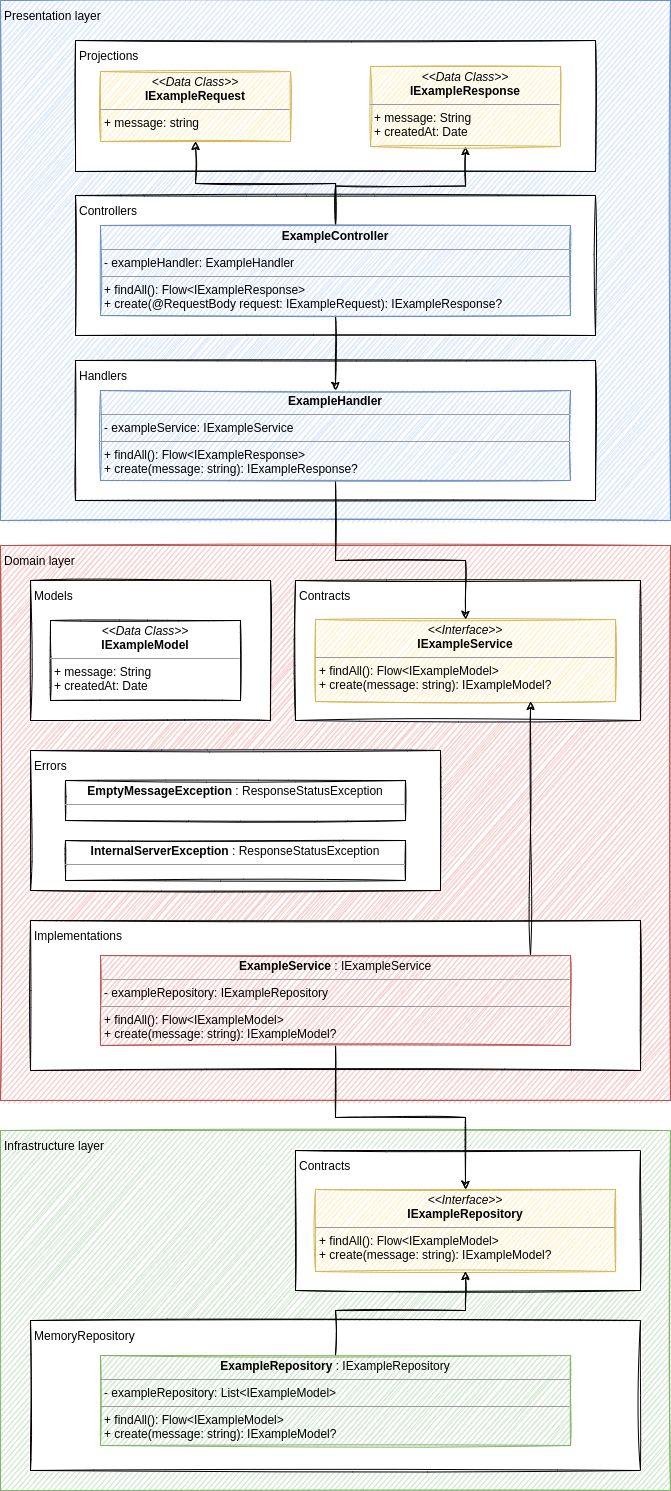

The diagram above was exported from draw.io. Its source (the exported page's mxGraphModel, read from the mxfile embedded in the PNG):
<mxGraphModel dx="2205" dy="1906" grid="1" gridSize="10" guides="1" tooltips="1" connect="1" arrows="1" fold="1" page="1" pageScale="1" pageWidth="850" pageHeight="1100" math="0" shadow="0">
  <root>
    <mxCell id="0" />
    <mxCell id="1" parent="0" />
    <mxCell id="qTKM-U8d62focjvoxIFi-1" value="Presentation layer" style="rounded=0;whiteSpace=wrap;html=1;align=left;verticalAlign=top;sketch=1;spacingTop=2;spacingLeft=2;spacingBottom=2;spacingRight=2;fillColor=#dae8fc;strokeColor=#6c8ebf;" parent="1" vertex="1">
      <mxGeometry x="-330" y="-120" width="670" height="520" as="geometry" />
    </mxCell>
    <mxCell id="qTKM-U8d62focjvoxIFi-12" value="Controllers" style="rounded=0;whiteSpace=wrap;html=1;align=left;verticalAlign=top;sketch=1;spacingTop=2;spacingLeft=2;spacingBottom=2;spacingRight=2;" parent="1" vertex="1">
      <mxGeometry x="-255" y="75" width="520" height="140" as="geometry" />
    </mxCell>
    <mxCell id="HZPg1lP6QJwua9bE1tuB-1" value="Handlers" style="rounded=0;whiteSpace=wrap;html=1;align=left;verticalAlign=top;sketch=1;spacingTop=2;spacingLeft=2;spacingBottom=2;spacingRight=2;" parent="1" vertex="1">
      <mxGeometry x="-255" y="240" width="520" height="140" as="geometry" />
    </mxCell>
    <mxCell id="qTKM-U8d62focjvoxIFi-4" value="Infrastructure layer" style="rounded=0;whiteSpace=wrap;html=1;align=left;verticalAlign=top;sketch=1;spacingTop=2;spacingLeft=2;spacingBottom=2;spacingRight=2;fillColor=#d5e8d4;strokeColor=#82b366;" parent="1" vertex="1">
      <mxGeometry x="-330" y="1010" width="670" height="360" as="geometry" />
    </mxCell>
    <mxCell id="qTKM-U8d62focjvoxIFi-27" value="Contracts" style="rounded=0;whiteSpace=wrap;html=1;align=left;verticalAlign=top;sketch=1;spacingTop=2;spacingLeft=2;spacingBottom=2;spacingRight=2;" parent="1" vertex="1">
      <mxGeometry x="-35" y="1030" width="345" height="140" as="geometry" />
    </mxCell>
    <mxCell id="qTKM-U8d62focjvoxIFi-3" value="Domain layer" style="rounded=0;whiteSpace=wrap;html=1;align=left;verticalAlign=top;sketch=1;spacingTop=2;spacingLeft=2;spacingBottom=2;spacingRight=2;fillColor=#f8cecc;strokeColor=#b85450;" parent="1" vertex="1">
      <mxGeometry x="-330" y="425" width="670" height="555" as="geometry" />
    </mxCell>
    <mxCell id="qTKM-U8d62focjvoxIFi-19" value="Implementations" style="rounded=0;whiteSpace=wrap;html=1;align=left;verticalAlign=top;sketch=1;spacingTop=2;spacingLeft=2;spacingBottom=2;spacingRight=2;" parent="1" vertex="1">
      <mxGeometry x="-300" y="800" width="610" height="150" as="geometry" />
    </mxCell>
    <mxCell id="qTKM-U8d62focjvoxIFi-18" value="Contracts" style="rounded=0;whiteSpace=wrap;html=1;align=left;verticalAlign=top;sketch=1;spacingTop=2;spacingLeft=2;spacingBottom=2;spacingRight=2;" parent="1" vertex="1">
      <mxGeometry x="-35" y="460" width="345" height="140" as="geometry" />
    </mxCell>
    <mxCell id="qTKM-U8d62focjvoxIFi-11" value="Projections" style="rounded=0;whiteSpace=wrap;html=1;align=left;verticalAlign=top;sketch=1;spacingTop=2;spacingLeft=2;spacingBottom=2;spacingRight=2;" parent="1" vertex="1">
      <mxGeometry x="-255" y="-80" width="520" height="131" as="geometry" />
    </mxCell>
    <mxCell id="qTKM-U8d62focjvoxIFi-2" style="edgeStyle=orthogonalEdgeStyle;rounded=0;sketch=1;orthogonalLoop=1;jettySize=auto;html=1;exitX=0.5;exitY=1;exitDx=0;exitDy=0;" parent="1" source="qTKM-U8d62focjvoxIFi-1" target="qTKM-U8d62focjvoxIFi-1" edge="1">
      <mxGeometry relative="1" as="geometry" />
    </mxCell>
    <mxCell id="qTKM-U8d62focjvoxIFi-24" style="edgeStyle=orthogonalEdgeStyle;rounded=0;sketch=1;orthogonalLoop=1;jettySize=auto;html=1;" parent="1" source="qTKM-U8d62focjvoxIFi-6" target="qTKM-U8d62focjvoxIFi-8" edge="1">
      <mxGeometry relative="1" as="geometry" />
    </mxCell>
    <mxCell id="qTKM-U8d62focjvoxIFi-25" style="edgeStyle=orthogonalEdgeStyle;rounded=0;sketch=1;orthogonalLoop=1;jettySize=auto;html=1;" parent="1" source="qTKM-U8d62focjvoxIFi-6" target="qTKM-U8d62focjvoxIFi-9" edge="1">
      <mxGeometry relative="1" as="geometry" />
    </mxCell>
    <mxCell id="HZPg1lP6QJwua9bE1tuB-5" style="edgeStyle=orthogonalEdgeStyle;rounded=0;sketch=1;orthogonalLoop=1;jettySize=auto;html=1;" parent="1" source="qTKM-U8d62focjvoxIFi-6" target="HZPg1lP6QJwua9bE1tuB-2" edge="1">
      <mxGeometry relative="1" as="geometry" />
    </mxCell>
    <mxCell id="qTKM-U8d62focjvoxIFi-6" value="&lt;p style=&quot;margin: 0px ; margin-top: 4px ; text-align: center&quot;&gt;&lt;b&gt;ExampleController&lt;/b&gt;&lt;/p&gt;&lt;hr size=&quot;1&quot;&gt;&lt;p style=&quot;margin: 0px ; margin-left: 4px&quot;&gt;- exampleHandler: ExampleHandler&lt;/p&gt;&lt;hr size=&quot;1&quot;&gt;&lt;p style=&quot;margin: 0px ; margin-left: 4px&quot;&gt;+ findAll(): Flow&amp;lt;IExampleResponse&amp;gt;&lt;/p&gt;&lt;p style=&quot;margin: 0px ; margin-left: 4px&quot;&gt;+ create(@RequestBody request: IExampleRequest): IExampleResponse?&lt;/p&gt;&lt;p style=&quot;margin: 0px ; margin-left: 4px&quot;&gt;&lt;br&gt;&lt;/p&gt;" style="verticalAlign=top;align=left;overflow=fill;fontSize=12;fontFamily=Helvetica;html=1;sketch=1;fillColor=#dae8fc;strokeColor=#6c8ebf;" parent="1" vertex="1">
      <mxGeometry x="-230" y="105" width="470" height="90" as="geometry" />
    </mxCell>
    <mxCell id="qTKM-U8d62focjvoxIFi-7" value="&lt;p style=&quot;margin: 0px ; margin-top: 4px ; text-align: center&quot;&gt;&lt;i&gt;&amp;lt;&amp;lt;Interface&amp;gt;&amp;gt;&lt;/i&gt;&lt;br&gt;&lt;b&gt;IExampleService&lt;/b&gt;&lt;/p&gt;&lt;hr size=&quot;1&quot;&gt;&lt;p style=&quot;margin: 0px ; margin-left: 4px&quot;&gt;&lt;span&gt;+ findAll(): Flow&amp;lt;IExampleModel&amp;gt;&lt;/span&gt;&lt;br&gt;&lt;/p&gt;&lt;p style=&quot;margin: 0px 0px 0px 4px&quot;&gt;+ create(message: string): IExampleModel?&lt;/p&gt;" style="verticalAlign=top;align=left;overflow=fill;fontSize=12;fontFamily=Helvetica;html=1;sketch=1;fillColor=#fff2cc;strokeColor=#d6b656;" parent="1" vertex="1">
      <mxGeometry x="-15" y="499" width="300" height="82" as="geometry" />
    </mxCell>
    <mxCell id="qTKM-U8d62focjvoxIFi-8" value="&lt;p style=&quot;margin: 0px ; margin-top: 4px ; text-align: center&quot;&gt;&lt;i&gt;&amp;lt;&amp;lt;Data Class&amp;gt;&amp;gt;&lt;/i&gt;&lt;br&gt;&lt;b&gt;IExampleRequest&lt;/b&gt;&lt;/p&gt;&lt;hr size=&quot;1&quot;&gt;&lt;p style=&quot;margin: 0px ; margin-left: 4px&quot;&gt;+ message: string&lt;br&gt;&lt;/p&gt;&lt;p style=&quot;margin: 0px ; margin-left: 4px&quot;&gt;&lt;br&gt;&lt;/p&gt;" style="verticalAlign=top;align=left;overflow=fill;fontSize=12;fontFamily=Helvetica;html=1;sketch=1;fillColor=#fff2cc;strokeColor=#d6b656;" parent="1" vertex="1">
      <mxGeometry x="-230" y="-49" width="190" height="70" as="geometry" />
    </mxCell>
    <mxCell id="qTKM-U8d62focjvoxIFi-9" value="&lt;p style=&quot;margin: 0px ; margin-top: 4px ; text-align: center&quot;&gt;&lt;i&gt;&amp;lt;&amp;lt;Data Class&amp;gt;&amp;gt;&lt;/i&gt;&lt;br&gt;&lt;b&gt;IExampleResponse&lt;/b&gt;&lt;/p&gt;&lt;hr size=&quot;1&quot;&gt;&lt;p style=&quot;margin: 0px ; margin-left: 4px&quot;&gt;+ message: String&lt;br&gt;+ createdAt: Date&lt;/p&gt;" style="verticalAlign=top;align=left;overflow=fill;fontSize=12;fontFamily=Helvetica;html=1;sketch=1;fillColor=#fff2cc;strokeColor=#d6b656;" parent="1" vertex="1">
      <mxGeometry x="40" y="-54" width="190" height="80" as="geometry" />
    </mxCell>
    <mxCell id="qTKM-U8d62focjvoxIFi-23" style="edgeStyle=orthogonalEdgeStyle;rounded=0;sketch=1;orthogonalLoop=1;jettySize=auto;html=1;" parent="1" source="qTKM-U8d62focjvoxIFi-20" target="qTKM-U8d62focjvoxIFi-7" edge="1">
      <mxGeometry relative="1" as="geometry">
        <Array as="points">
          <mxPoint x="200" y="710" />
          <mxPoint x="200" y="710" />
        </Array>
      </mxGeometry>
    </mxCell>
    <mxCell id="qTKM-U8d62focjvoxIFi-31" style="edgeStyle=orthogonalEdgeStyle;rounded=0;sketch=1;orthogonalLoop=1;jettySize=auto;html=1;" parent="1" source="qTKM-U8d62focjvoxIFi-20" target="qTKM-U8d62focjvoxIFi-28" edge="1">
      <mxGeometry relative="1" as="geometry" />
    </mxCell>
    <mxCell id="qTKM-U8d62focjvoxIFi-20" value="&lt;p style=&quot;margin: 0px ; margin-top: 4px ; text-align: center&quot;&gt;&lt;b&gt;ExampleService&lt;/b&gt; : IExampleService&lt;/p&gt;&lt;hr size=&quot;1&quot;&gt;&lt;p style=&quot;margin: 0px ; margin-left: 4px&quot;&gt;- exampleRepository: IExampleRepository&lt;/p&gt;&lt;hr size=&quot;1&quot;&gt;&lt;p style=&quot;margin: 0px ; margin-left: 4px&quot;&gt;+ findAll(): Flow&amp;lt;IExampleModel&amp;gt;&lt;/p&gt;&lt;p style=&quot;margin: 0px ; margin-left: 4px&quot;&gt;+ create(message: string): IExampleModel?&lt;/p&gt;&lt;p style=&quot;margin: 0px ; margin-left: 4px&quot;&gt;&lt;br&gt;&lt;/p&gt;" style="verticalAlign=top;align=left;overflow=fill;fontSize=12;fontFamily=Helvetica;html=1;sketch=1;fillColor=#f8cecc;strokeColor=#b85450;" parent="1" vertex="1">
      <mxGeometry x="-230" y="835" width="470" height="90" as="geometry" />
    </mxCell>
    <mxCell id="qTKM-U8d62focjvoxIFi-21" value="Models" style="rounded=0;whiteSpace=wrap;html=1;align=left;verticalAlign=top;sketch=1;spacingTop=2;spacingLeft=2;spacingBottom=2;spacingRight=2;" parent="1" vertex="1">
      <mxGeometry x="-300" y="460" width="240" height="140" as="geometry" />
    </mxCell>
    <mxCell id="qTKM-U8d62focjvoxIFi-22" value="&lt;p style=&quot;margin: 0px ; margin-top: 4px ; text-align: center&quot;&gt;&lt;i&gt;&amp;lt;&amp;lt;Data Class&amp;gt;&amp;gt;&lt;/i&gt;&lt;br&gt;&lt;b&gt;IExampleModel&lt;/b&gt;&lt;/p&gt;&lt;hr size=&quot;1&quot;&gt;&lt;p style=&quot;margin: 0px ; margin-left: 4px&quot;&gt;+ message: String&lt;br&gt;+ createdAt: Date&lt;br&gt;&lt;/p&gt;" style="verticalAlign=top;align=left;overflow=fill;fontSize=12;fontFamily=Helvetica;html=1;sketch=1;" parent="1" vertex="1">
      <mxGeometry x="-280" y="500" width="190" height="80" as="geometry" />
    </mxCell>
    <mxCell id="qTKM-U8d62focjvoxIFi-28" value="&lt;p style=&quot;margin: 0px ; margin-top: 4px ; text-align: center&quot;&gt;&lt;i&gt;&amp;lt;&amp;lt;Interface&amp;gt;&amp;gt;&lt;/i&gt;&lt;br&gt;&lt;b&gt;IExampleRepository&lt;/b&gt;&lt;/p&gt;&lt;hr size=&quot;1&quot;&gt;&lt;p style=&quot;margin: 0px ; margin-left: 4px&quot;&gt;&lt;span&gt;+ findAll(): Flow&amp;lt;IExampleModel&amp;gt;&lt;/span&gt;&lt;br&gt;&lt;/p&gt;&lt;p style=&quot;margin: 0px 0px 0px 4px&quot;&gt;+ create(message: string): IExampleModel?&lt;/p&gt;" style="verticalAlign=top;align=left;overflow=fill;fontSize=12;fontFamily=Helvetica;html=1;sketch=1;fillColor=#fff2cc;strokeColor=#d6b656;" parent="1" vertex="1">
      <mxGeometry x="-15" y="1069" width="300" height="82" as="geometry" />
    </mxCell>
    <mxCell id="qTKM-U8d62focjvoxIFi-29" value="MemoryRepository" style="rounded=0;whiteSpace=wrap;html=1;align=left;verticalAlign=top;sketch=1;spacingTop=2;spacingLeft=2;spacingBottom=2;spacingRight=2;" parent="1" vertex="1">
      <mxGeometry x="-300" y="1200" width="610" height="150" as="geometry" />
    </mxCell>
    <mxCell id="qTKM-U8d62focjvoxIFi-32" style="edgeStyle=orthogonalEdgeStyle;rounded=0;sketch=1;orthogonalLoop=1;jettySize=auto;html=1;" parent="1" source="qTKM-U8d62focjvoxIFi-30" target="qTKM-U8d62focjvoxIFi-28" edge="1">
      <mxGeometry relative="1" as="geometry">
        <Array as="points">
          <mxPoint x="5" y="1190" />
          <mxPoint x="135" y="1190" />
        </Array>
      </mxGeometry>
    </mxCell>
    <mxCell id="qTKM-U8d62focjvoxIFi-30" value="&lt;p style=&quot;margin: 0px ; margin-top: 4px ; text-align: center&quot;&gt;&lt;b&gt;ExampleRepository&amp;nbsp;&lt;/b&gt;:&amp;nbsp;&lt;span&gt;IExampleRepository&lt;/span&gt;&lt;/p&gt;&lt;hr size=&quot;1&quot;&gt;&lt;p style=&quot;margin: 0px ; margin-left: 4px&quot;&gt;- exampleRepository: List&amp;lt;IExampleModel&amp;gt;&lt;/p&gt;&lt;hr size=&quot;1&quot;&gt;&lt;p style=&quot;margin: 0px ; margin-left: 4px&quot;&gt;+ findAll(): Flow&amp;lt;IExampleModel&amp;gt;&lt;/p&gt;&lt;p style=&quot;margin: 0px ; margin-left: 4px&quot;&gt;+ create(message: string): IExampleModel?&lt;/p&gt;&lt;p style=&quot;margin: 0px ; margin-left: 4px&quot;&gt;&lt;br&gt;&lt;/p&gt;" style="verticalAlign=top;align=left;overflow=fill;fontSize=12;fontFamily=Helvetica;html=1;sketch=1;fillColor=#d5e8d4;strokeColor=#82b366;" parent="1" vertex="1">
      <mxGeometry x="-230" y="1235" width="470" height="90" as="geometry" />
    </mxCell>
    <mxCell id="HZPg1lP6QJwua9bE1tuB-3" style="edgeStyle=orthogonalEdgeStyle;rounded=0;orthogonalLoop=1;jettySize=auto;html=1;sketch=1;" parent="1" source="HZPg1lP6QJwua9bE1tuB-2" target="qTKM-U8d62focjvoxIFi-7" edge="1">
      <mxGeometry relative="1" as="geometry">
        <Array as="points">
          <mxPoint x="5" y="440" />
          <mxPoint x="135" y="440" />
        </Array>
      </mxGeometry>
    </mxCell>
    <mxCell id="HZPg1lP6QJwua9bE1tuB-2" value="&lt;p style=&quot;margin: 0px ; margin-top: 4px ; text-align: center&quot;&gt;&lt;span style=&quot;text-align: left&quot;&gt;&lt;b&gt;ExampleHandler&lt;/b&gt;&lt;/span&gt;&lt;br&gt;&lt;/p&gt;&lt;hr size=&quot;1&quot;&gt;&lt;p style=&quot;margin: 0px ; margin-left: 4px&quot;&gt;- exampleService: IExampleService&lt;/p&gt;&lt;hr size=&quot;1&quot;&gt;&lt;p style=&quot;margin: 0px ; margin-left: 4px&quot;&gt;+ findAll(): Flow&amp;lt;IExampleResponse&amp;gt;&lt;/p&gt;&lt;p style=&quot;margin: 0px ; margin-left: 4px&quot;&gt;+ create(message: string): IExampleResponse?&lt;/p&gt;&lt;p style=&quot;margin: 0px ; margin-left: 4px&quot;&gt;&lt;br&gt;&lt;/p&gt;" style="verticalAlign=top;align=left;overflow=fill;fontSize=12;fontFamily=Helvetica;html=1;sketch=1;fillColor=#dae8fc;strokeColor=#6c8ebf;" parent="1" vertex="1">
      <mxGeometry x="-230" y="270" width="470" height="90" as="geometry" />
    </mxCell>
    <mxCell id="gmEVxPQIJ1vaOW1xjNeH-1" value="Errors" style="rounded=0;whiteSpace=wrap;html=1;align=left;verticalAlign=top;sketch=1;spacingTop=2;spacingLeft=2;spacingBottom=2;spacingRight=2;" parent="1" vertex="1">
      <mxGeometry x="-300" y="630" width="410" height="140" as="geometry" />
    </mxCell>
    <mxCell id="gmEVxPQIJ1vaOW1xjNeH-2" value="&lt;p style=&quot;margin: 0px ; margin-top: 4px ; text-align: center&quot;&gt;&lt;b&gt;EmptyMessageException&lt;/b&gt; :&amp;nbsp;&lt;span&gt;ResponseStatusException&lt;/span&gt;&lt;/p&gt;&lt;hr size=&quot;1&quot;&gt;&lt;p style=&quot;margin: 0px ; margin-left: 4px&quot;&gt;&lt;br&gt;&lt;/p&gt;" style="verticalAlign=top;align=left;overflow=fill;fontSize=12;fontFamily=Helvetica;html=1;sketch=1;" parent="1" vertex="1">
      <mxGeometry x="-265" y="660" width="340" height="40" as="geometry" />
    </mxCell>
    <mxCell id="w99FVbR9UVw5iUqPPJKl-1" value="&lt;p style=&quot;margin: 0px ; margin-top: 4px ; text-align: center&quot;&gt;&lt;b&gt;InternalServerException&lt;/b&gt;&amp;nbsp;:&amp;nbsp;&lt;span&gt;ResponseStatusException&lt;/span&gt;&lt;/p&gt;&lt;hr size=&quot;1&quot;&gt;&lt;p style=&quot;margin: 0px ; margin-left: 4px&quot;&gt;&lt;br&gt;&lt;/p&gt;" style="verticalAlign=top;align=left;overflow=fill;fontSize=12;fontFamily=Helvetica;html=1;sketch=1;" vertex="1" parent="1">
      <mxGeometry x="-265" y="720" width="340" height="40" as="geometry" />
    </mxCell>
  </root>
</mxGraphModel>